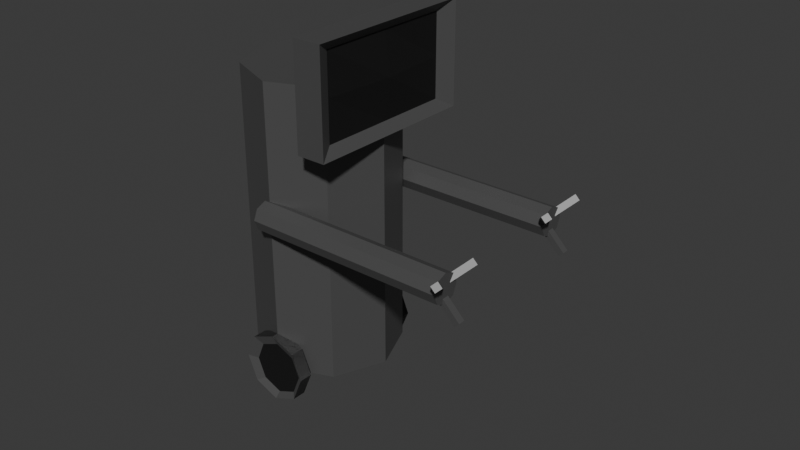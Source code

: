 # Source: DumbassRoomba.blend  (saved by Blender 4.5.88; exported with 4.5.12 LTS)
import bpy
from mathutils import Matrix  # noqa: F401  (used for matrix-valued properties, if any)

bpy.ops.wm.read_factory_settings(use_empty=True)
scene = bpy.context.scene
scene.name = 'Scene'

# ---- collections
col_collection = bpy.data.collections.new('Collection'); scene.collection.children.link(col_collection)

# ---- materials (node trees are filled in below, after node groups)
mat_material_001 = bpy.data.materials.new('Material.001')
mat_material_002 = bpy.data.materials.new('Material.002')
mat_material_003 = bpy.data.materials.new('Material.003')

# ---- material node trees
mat_material_001.use_nodes = True; mat_material_001.node_tree.nodes.clear()
_N = mat_material_001.node_tree.nodes; _L = mat_material_001.node_tree.links
n0 = _N.new('ShaderNodeBsdfPrincipled'); n0.name = 'Principled BSDF'; n0.location = (-200, 100)
n0.inputs[0].default_value = (0.132, 0.132, 0.132, 1.0)
n0.inputs[1].default_value = 0.5
n1 = _N.new('ShaderNodeOutputMaterial'); n1.name = 'Material Output'; n1.location = (200, 100)
_L.new(n0.outputs[0], n1.inputs[0])
n1.is_active_output = True
mat_material_002.use_nodes = True; mat_material_002.node_tree.nodes.clear()
_N = mat_material_002.node_tree.nodes; _L = mat_material_002.node_tree.links
n0 = _N.new('ShaderNodeBsdfPrincipled'); n0.name = 'Principled BSDF'; n0.location = (-200, 100)
n0.inputs[0].default_value = (0.02004, 0.02004, 0.02004, 1.0)
n0.inputs[1].default_value = 0.5
n1 = _N.new('ShaderNodeOutputMaterial'); n1.name = 'Material Output'; n1.location = (200, 100)
_L.new(n0.outputs[0], n1.inputs[0])
n1.is_active_output = True
mat_material_003.use_nodes = True; mat_material_003.node_tree.nodes.clear()
_N = mat_material_003.node_tree.nodes; _L = mat_material_003.node_tree.links
n0 = _N.new('ShaderNodeBsdfPrincipled'); n0.name = 'Principled BSDF'; n0.location = (-200, 100)
n0.inputs[0].default_value = (0.132, 0.132, 0.132, 1.0)
n0.inputs[1].default_value = 0.5
n1 = _N.new('ShaderNodeOutputMaterial'); n1.name = 'Material Output'; n1.location = (200, 100)
_L.new(n0.outputs[0], n1.inputs[0])
n1.is_active_output = True

# ---- world
world_world = bpy.data.worlds.new('World'); scene.world = world_world
world_world.use_nodes = True; world_world.node_tree.nodes.clear()
_N = world_world.node_tree.nodes; _L = world_world.node_tree.links
n0 = _N.new('ShaderNodeOutputWorld'); n0.name = 'World Output'; n0.location = (200, 100)
n1 = _N.new('ShaderNodeBackground'); n1.name = 'Background'; n1.location = (-200, 100)
n1.inputs[0].default_value = (0.05088, 0.05088, 0.05088, 1.0)
_L.new(n1.outputs[0], n0.inputs[0])
n0.is_active_output = True
world_world.color = (0.05088, 0.05088, 0.05088)
world_world.sun_shadow_jitter_overblur = 0.0

# ---- meshes
me_cube_001 = bpy.data.meshes.new('Cube.001')
me_cube_001.from_pydata([(-1.0, -1.0, -1.0), (-1.0, -1.0, 1.0), (-1.0, 1.0, -1.0), (-1.0, 1.0, 1.0), (1.0, -1.0, -1.0), (1.0, -1.0, 1.0), (1.0, 1.0, -1.0), (1.0, 1.0, 1.0), (0.4262, 0.8094, 0.8094), (0.4262, 0.8094, -0.8094), (0.4262, -0.8094, -0.8094), (0.4262, -0.8094, 0.8094), (-1.0, -1.0, 0.0), (-1.0, 1.0, 0.0), (1.0, 1.0, 0.0), (1.0, -1.0, 0.0), (0.4262, 0.8094, 0.0), (0.4262, -0.8094, 0.0), (-1.0, 0.0, -1.0), (-1.0, 0.0, 1.0), (1.0, 0.0, -1.0), (1.0, 0.0, 1.0), (0.4262, 0.0, -0.8094), (0.4262, 0.0, 0.8094), (0.8495, 0.0, 0.0), (-1.0, 0.0, 0.0), (-4.674, 0.8333, -5.75), (-4.674, 0.8333, -0.03572), (-1.139, 0.5893, -5.75), (-1.139, 0.5893, -0.03572), (0.3255, 0.0, -5.75), (0.3255, 0.0, -0.03572), (-1.139, -0.5893, -5.75), (-1.139, -0.5893, -0.03572), (-4.674, -0.8333, -5.75), (-4.674, -0.8333, -0.03572), (-8.21, -0.5893, -5.75), (-8.21, -0.5893, -0.03572), (-9.674, 0.0, -5.75), (-9.674, 0.0, -0.03572), (-8.21, 0.5893, -5.75), (-8.21, 0.5893, -0.03572), (-4.674, 0.7532, -6.393), (-4.674, 0.9134, -6.393), (-2.948, 0.7532, -6.189), (-2.948, 0.9134, -6.189), (-2.233, 0.7532, -5.696), (-2.233, 0.9134, -5.696), (-2.948, 0.7532, -5.203), (-2.948, 0.9134, -5.203), (-4.674, 0.7532, -4.999), (-4.674, 0.9134, -4.999), (-6.401, 0.7532, -5.203), (-6.401, 0.9134, -5.203), (-7.116, 0.7532, -5.696), (-7.116, 0.9134, -5.696), (-6.401, 0.7532, -6.189), (-6.401, 0.9134, -6.189), (-4.674, 0.7532, -6.393), (-2.948, 0.7532, -6.189), (-2.948, 0.9134, -6.189), (-4.674, 0.9134, -6.393), (-2.233, 0.7532, -5.696), (-2.233, 0.9134, -5.696), (-2.948, 0.7532, -5.203), (-2.948, 0.9134, -5.203), (-4.674, 0.7532, -4.999), (-4.674, 0.9134, -4.999), (-6.401, 0.7532, -5.203), (-6.401, 0.9134, -5.203), (-7.116, 0.7532, -5.696), (-7.116, 0.9134, -5.696), (-6.401, 0.7532, -6.189), (-6.401, 0.9134, -6.189), (-3.184, 0.8739, -6.056), (-4.509, 0.8739, -6.213), (-2.636, 0.8739, -5.678), (-3.184, 0.8739, -5.3), (-4.509, 0.8739, -5.143), (-5.833, 0.8739, -5.3), (-6.382, 0.8739, -5.678), (-5.833, 0.8739, -6.056), (-4.674, -0.7532, -4.999), (-4.674, -0.9134, -4.999), (-2.948, -0.7532, -5.203), (-2.948, -0.9134, -5.203), (-2.233, -0.7532, -5.696), (-2.233, -0.9134, -5.696), (-2.948, -0.7532, -6.189), (-2.948, -0.9134, -6.189), (-4.674, -0.7532, -6.393), (-4.674, -0.9134, -6.393), (-6.401, -0.7532, -6.189), (-6.401, -0.9134, -6.189), (-7.116, -0.7532, -5.696), (-7.116, -0.9134, -5.696), (-6.401, -0.7532, -5.203), (-6.401, -0.9134, -5.203), (-4.674, -0.7532, -4.999), (-2.948, -0.7532, -5.203), (-2.948, -0.9134, -5.203), (-4.674, -0.9134, -4.999), (-2.233, -0.7532, -5.696), (-2.233, -0.9134, -5.696), (-2.948, -0.7532, -6.189), (-2.948, -0.9134, -6.189), (-4.674, -0.7532, -6.393), (-4.674, -0.9134, -6.393), (-6.401, -0.7532, -6.189), (-6.401, -0.9134, -6.189), (-7.116, -0.7532, -5.696), (-7.116, -0.9134, -5.696), (-6.401, -0.7532, -5.203), (-6.401, -0.9134, -5.203), (-3.184, -0.8739, -5.336), (-4.509, -0.8739, -5.179), (-2.636, -0.8739, -5.714), (-3.184, -0.8739, -6.092), (-4.509, -0.8739, -6.249), (-5.833, -0.8739, -6.092), (-6.382, -0.8739, -5.714), (-5.833, -0.8739, -5.336)], [], [(25, 19, 3, 13), (13, 3, 7, 14), (15, 4, 10, 17), (15, 5, 1, 12), (18, 20, 4, 0), (21, 19, 1, 5), (24, 23, 11, 17), (20, 6, 9, 22), (21, 5, 11, 23), (14, 7, 8, 16), (6, 14, 16, 9), (22, 24, 17, 10), (4, 15, 12, 0), (5, 15, 17, 11), (2, 13, 14, 6), (18, 25, 13, 2), (0, 12, 25, 18), (9, 16, 24, 22), (7, 21, 23, 8), (4, 20, 22, 10), (16, 8, 23, 24), (7, 3, 19, 21), (2, 6, 20, 18), (12, 1, 19, 25), (26, 27, 29, 28), (28, 29, 31, 30), (30, 31, 33, 32), (32, 33, 35, 34), (34, 35, 37, 36), (36, 37, 39, 38), (29, 27, 41, 39, 37, 35, 33, 31), (38, 39, 41, 40), (40, 41, 27, 26), (26, 28, 30, 32, 34, 36, 38, 40), (42, 44, 45, 43), (44, 46, 47, 45), (46, 48, 49, 47), (48, 50, 51, 49), (50, 52, 53, 51), (52, 54, 55, 53), (54, 56, 57, 55), (56, 42, 43, 57), (42, 56, 54, 52, 50, 48, 46, 44), (58, 61, 60, 59), (59, 60, 63, 62), (62, 63, 65, 64), (64, 65, 67, 66), (66, 67, 69, 68), (68, 69, 71, 70), (63, 60, 74, 76), (70, 71, 73, 72), (72, 73, 61, 58), (58, 59, 62, 64, 66, 68, 70, 72), (74, 75, 81, 80, 79, 78, 77, 76), (69, 67, 78, 79), (61, 73, 81, 75), (60, 61, 75, 74), (65, 63, 76, 77), (71, 69, 79, 80), (67, 65, 77, 78), (73, 71, 80, 81), (82, 84, 85, 83), (84, 86, 87, 85), (86, 88, 89, 87), (88, 90, 91, 89), (90, 92, 93, 91), (92, 94, 95, 93), (94, 96, 97, 95), (96, 82, 83, 97), (82, 96, 94, 92, 90, 88, 86, 84), (98, 101, 100, 99), (99, 100, 103, 102), (102, 103, 105, 104), (104, 105, 107, 106), (106, 107, 109, 108), (108, 109, 111, 110), (103, 100, 114, 116), (110, 111, 113, 112), (112, 113, 101, 98), (98, 99, 102, 104, 106, 108, 110, 112), (114, 115, 121, 120, 119, 118, 117, 116), (109, 107, 118, 119), (101, 113, 121, 115), (100, 101, 115, 114), (105, 103, 116, 117), (111, 109, 119, 120), (107, 105, 117, 118), (113, 111, 120, 121)])
me_cube_001.polygons.foreach_set('material_index', [0, 0, 0, 0, 0, 0, 1, 0, 0, 0, 0, 1, 0, 0, 0, 0, 0, 1, 0, 0, 1, 0, 0, 0, 0, 0, 0, 0, 0, 0, 0, 0, 0, 0, 0, 0, 0, 0, 0, 0, 0, 0, 0, 0, 0, 0, 0, 0, 0, 0, 0, 0, 0, 1, 0, 0, 0, 0, 0, 0, 0, 0, 0, 0, 0, 0, 0, 0, 0, 0, 0, 0, 0, 0, 0, 0, 0, 0, 0, 0, 1, 0, 0, 0, 0, 0, 0, 0])
_uv = me_cube_001.uv_layers.new(name='UVMap')
_uv.uv.foreach_set('vector', [0.5, 0.125, 0.625, 0.125, 0.625, 0.25, 0.5, 0.25, 0.5, 0.25, 0.625, 0.25, 0.625, 0.5, 0.5, 0.5, 0.5, 0.75, 0.375, 0.75, 0.375, 0.75, 0.5, 0.75, 0.5, 0.75, 0.625, 0.75, 0.625, 1.0, 0.5, 1.0, 0.125, 0.625, 0.375, 0.625, 0.375, 0.75, 0.125, 0.75, 0.625, 0.625, 0.875, 0.625, 0.875, 0.75, 0.625, 0.75, 0.5, 0.625, 0.625, 0.625, 0.625, 0.75, 0.5, 0.75, 0.375, 0.625, 0.375, 0.5, 0.375, 0.5, 0.375, 0.625, 0.625, 0.625, 0.625, 0.75, 0.625, 0.75, 0.625, 0.625, 0.5, 0.5, 0.625, 0.5, 0.625, 0.5, 0.5, 0.5, 0.375, 0.5, 0.5, 0.5, 0.5, 0.5, 0.375, 0.5, 0.375, 0.625, 0.5, 0.625, 0.5, 0.75, 0.375, 0.75, 0.375, 0.75, 0.5, 0.75, 0.5, 1.0, 0.375, 1.0, 0.625, 0.75, 0.5, 0.75, 0.5, 0.75, 0.625, 0.75, 0.375, 0.25, 0.5, 0.25, 0.5, 0.5, 0.375, 0.5, 0.375, 0.125, 0.5, 0.125, 0.5, 0.25, 0.375, 0.25, 0.375, 0.0, 0.5, 0.0, 0.5, 0.125, 0.375, 0.125, 0.375, 0.5, 0.5, 0.5, 0.5, 0.625, 0.375, 0.625, 0.625, 0.5, 0.625, 0.625, 0.625, 0.625, 0.625, 0.5, 0.375, 0.75, 0.375, 0.625, 0.375, 0.625, 0.375, 0.75, 0.5, 0.5, 0.625, 0.5, 0.625, 0.625, 0.5, 0.625, 0.625, 0.5, 0.875, 0.5, 0.875, 0.625, 0.625, 0.625, 0.125, 0.5, 0.375, 0.5, 0.375, 0.625, 0.125, 0.625, 0.5, 0.0, 0.625, 0.0, 0.625, 0.125, 0.5, 0.125, 1.0, 0.5, 1.0, 1.0, 0.875, 1.0, 0.875, 0.5, 0.875, 0.5, 0.875, 1.0, 0.75, 1.0, 0.75, 0.5, 0.75, 0.5, 0.75, 1.0, 0.625, 1.0, 0.625, 0.5, 0.625, 0.5, 0.625, 1.0, 0.5, 1.0, 0.5, 0.5, 0.5, 0.5, 0.5, 1.0, 0.375, 1.0, 0.375, 0.5, 0.375, 0.5, 0.375, 1.0, 0.25, 1.0, 0.25, 0.5, 0.4197, 0.4197, 0.25, 0.49, 0.08029, 0.4197, 0.01, 0.25, 0.08029, 0.08029, 0.25, 0.01, 0.4197, 0.08029, 0.49, 0.25, 0.25, 0.5, 0.25, 1.0, 0.125, 1.0, 0.125, 0.5, 0.125, 0.5, 0.125, 1.0, 0.0, 1.0, 0.0, 0.5, 0.75, 0.49, 0.9197, 0.4197, 0.99, 0.25, 0.9197, 0.08029, 0.75, 0.01, 0.5803, 0.08029, 0.51, 0.25, 0.5803, 0.4197, 1.0, 0.5, 0.875, 0.5, 0.875, 1.0, 1.0, 1.0, 0.875, 0.5, 0.75, 0.5, 0.75, 1.0, 0.875, 1.0, 0.75, 0.5, 0.625, 0.5, 0.625, 1.0, 0.75, 1.0, 0.625, 0.5, 0.5, 0.5, 0.5, 1.0, 0.625, 1.0, 0.5, 0.5, 0.375, 0.5, 0.375, 1.0, 0.5, 1.0, 0.375, 0.5, 0.25, 0.5, 0.25, 1.0, 0.375, 1.0, 0.25, 0.5, 0.125, 0.5, 0.125, 1.0, 0.25, 1.0, 0.125, 0.5, 0.0, 0.5, 0.0, 1.0, 0.125, 1.0, 0.75, 0.49, 0.5803, 0.4197, 0.51, 0.25, 0.5803, 0.08029, 0.75, 0.01, 0.9197, 0.08029, 0.99, 0.25, 0.9197, 0.4197, 1.0, 0.5, 1.0, 1.0, 0.875, 1.0, 0.875, 0.5, 0.875, 0.5, 0.875, 1.0, 0.75, 1.0, 0.75, 0.5, 0.75, 0.5, 0.75, 1.0, 0.625, 1.0, 0.625, 0.5, 0.625, 0.5, 0.625, 1.0, 0.5, 1.0, 0.5, 0.5, 0.5, 0.5, 0.5, 1.0, 0.375, 1.0, 0.375, 0.5, 0.375, 0.5, 0.375, 1.0, 0.25, 1.0, 0.25, 0.5, 0.75, 1.0, 0.875, 1.0, 0.875, 1.0, 0.75, 1.0, 0.25, 0.5, 0.25, 1.0, 0.125, 1.0, 0.125, 0.5, 0.125, 0.5, 0.125, 1.0, 0.0, 1.0, 0.0, 0.5, 0.75, 0.49, 0.9197, 0.4197, 0.99, 0.25, 0.9197, 0.08029, 0.75, 0.01, 0.5803, 0.08029, 0.51, 0.25, 0.5803, 0.4197, 0.4197, 0.4197, 0.25, 0.49, 0.08029, 0.4197, 0.01, 0.25, 0.08029, 0.08029, 0.25, 0.01, 0.4197, 0.08029, 0.49, 0.25, 0.375, 1.0, 0.5, 1.0, 0.5, 1.0, 0.375, 1.0, 0.0, 1.0, 0.125, 1.0, 0.125, 1.0, 0.0, 1.0, 0.875, 1.0, 1.0, 1.0, 1.0, 1.0, 0.875, 1.0, 0.625, 1.0, 0.75, 1.0, 0.75, 1.0, 0.625, 1.0, 0.25, 1.0, 0.375, 1.0, 0.375, 1.0, 0.25, 1.0, 0.5, 1.0, 0.625, 1.0, 0.625, 1.0, 0.5, 1.0, 0.125, 1.0, 0.25, 1.0, 0.25, 1.0, 0.125, 1.0, 1.0, 0.5, 0.875, 0.5, 0.875, 1.0, 1.0, 1.0, 0.875, 0.5, 0.75, 0.5, 0.75, 1.0, 0.875, 1.0, 0.75, 0.5, 0.625, 0.5, 0.625, 1.0, 0.75, 1.0, 0.625, 0.5, 0.5, 0.5, 0.5, 1.0, 0.625, 1.0, 0.5, 0.5, 0.375, 0.5, 0.375, 1.0, 0.5, 1.0, 0.375, 0.5, 0.25, 0.5, 0.25, 1.0, 0.375, 1.0, 0.25, 0.5, 0.125, 0.5, 0.125, 1.0, 0.25, 1.0, 0.125, 0.5, 0.0, 0.5, 0.0, 1.0, 0.125, 1.0, 0.75, 0.49, 0.5803, 0.4197, 0.51, 0.25, 0.5803, 0.08029, 0.75, 0.01, 0.9197, 0.08029, 0.99, 0.25, 0.9197, 0.4197, 1.0, 0.5, 1.0, 1.0, 0.875, 1.0, 0.875, 0.5, 0.875, 0.5, 0.875, 1.0, 0.75, 1.0, 0.75, 0.5, 0.75, 0.5, 0.75, 1.0, 0.625, 1.0, 0.625, 0.5, 0.625, 0.5, 0.625, 1.0, 0.5, 1.0, 0.5, 0.5, 0.5, 0.5, 0.5, 1.0, 0.375, 1.0, 0.375, 0.5, 0.375, 0.5, 0.375, 1.0, 0.25, 1.0, 0.25, 0.5, 0.75, 1.0, 0.875, 1.0, 0.875, 1.0, 0.75, 1.0, 0.25, 0.5, 0.25, 1.0, 0.125, 1.0, 0.125, 0.5, 0.125, 0.5, 0.125, 1.0, 0.0, 1.0, 0.0, 0.5, 0.75, 0.49, 0.9197, 0.4197, 0.99, 0.25, 0.9197, 0.08029, 0.75, 0.01, 0.5803, 0.08029, 0.51, 0.25, 0.5803, 0.4197, 0.4197, 0.4197, 0.25, 0.49, 0.08029, 0.4197, 0.01, 0.25, 0.08029, 0.08029, 0.25, 0.01, 0.4197, 0.08029, 0.49, 0.25, 0.375, 1.0, 0.5, 1.0, 0.5, 1.0, 0.375, 1.0, 0.0, 1.0, 0.125, 1.0, 0.125, 1.0, 0.0, 1.0, 0.875, 1.0, 1.0, 1.0, 1.0, 1.0, 0.875, 1.0, 0.625, 1.0, 0.75, 1.0, 0.75, 1.0, 0.625, 1.0, 0.25, 1.0, 0.375, 1.0, 0.375, 1.0, 0.25, 1.0, 0.5, 1.0, 0.625, 1.0, 0.625, 1.0, 0.5, 1.0, 0.125, 1.0, 0.25, 1.0, 0.25, 1.0, 0.125, 1.0])
me_cube_001.materials.append(mat_material_001)
me_cube_001.materials.append(mat_material_002)
me_cube_001.update()
me_cube_002 = bpy.data.meshes.new('Cube.002')
me_cube_002.from_pydata([(-1.0, -1.0, -1.0), (-1.0, -1.0, 1.0), (-1.0, 1.0, -1.0), (-1.0, 1.0, 1.0), (1.0, -1.0, -1.0), (1.0, -1.0, 1.0), (1.0, 1.0, -1.0), (1.0, 1.0, 1.0), (-1.357, 2.937, -1.791), (-1.357, 10.44, -1.791), (-1.357, 2.937, -2.324), (-1.357, 10.44, -2.324), (0.6428, 2.937, -1.791), (0.6428, 10.44, -1.791), (0.6428, 2.937, -2.324), (0.6428, 10.44, -2.324), (10.18, -1.897, -2.103), (2.298, -1.897, -2.103), (10.18, -0.4829, -2.48), (2.298, -0.4829, -2.48), (10.18, -0.5507, -1.744), (2.298, -0.5507, -1.744), (10.18, 0.8635, -2.121), (2.298, 0.8635, -2.121), (-42.32, -25.12, -10.24), (1.286, 4.23, -2.414), (-40.11, -27.47, -10.4), (3.488, 1.879, -2.578), (-39.2, -30.18, -10.01), (4.4, -0.8313, -2.183), (-40.11, -31.67, -9.283), (3.488, -2.314, -1.46), (-42.32, -31.05, -8.656), (1.286, -1.7, -0.8336), (-44.52, -28.7, -8.493), (-0.9162, 0.6512, -0.6699), (-45.43, -25.99, -8.888), (-1.828, 3.362, -1.065), (-44.52, -24.51, -9.61), (-0.9162, 4.845, -1.787)], [], [(0, 1, 3, 2), (2, 3, 7, 6), (6, 7, 5, 4), (4, 5, 1, 0), (2, 6, 4, 0), (7, 3, 1, 5), (8, 9, 11, 10), (10, 11, 15, 14), (14, 15, 13, 12), (12, 13, 9, 8), (10, 14, 12, 8), (15, 11, 9, 13), (16, 17, 19, 18), (18, 19, 23, 22), (22, 23, 21, 20), (20, 21, 17, 16), (18, 22, 20, 16), (23, 19, 17, 21), (24, 25, 27, 26), (26, 27, 29, 28), (28, 29, 31, 30), (30, 31, 33, 32), (32, 33, 35, 34), (34, 35, 37, 36), (27, 25, 39, 37, 35, 33, 31, 29), (36, 37, 39, 38), (38, 39, 25, 24), (24, 26, 28, 30, 32, 34, 36, 38)])
_uv = me_cube_002.uv_layers.new(name='UVMap')
_uv.uv.foreach_set('vector', [0.375, 0.0, 0.625, 0.0, 0.625, 0.25, 0.375, 0.25, 0.375, 0.25, 0.625, 0.25, 0.625, 0.5, 0.375, 0.5, 0.375, 0.5, 0.625, 0.5, 0.625, 0.75, 0.375, 0.75, 0.375, 0.75, 0.625, 0.75, 0.625, 1.0, 0.375, 1.0, 0.125, 0.5, 0.375, 0.5, 0.375, 0.75, 0.125, 0.75, 0.625, 0.5, 0.875, 0.5, 0.875, 0.75, 0.625, 0.75, 0.375, 0.0, 0.625, 0.0, 0.625, 0.25, 0.375, 0.25, 0.375, 0.25, 0.625, 0.25, 0.625, 0.5, 0.375, 0.5, 0.375, 0.5, 0.625, 0.5, 0.625, 0.75, 0.375, 0.75, 0.375, 0.75, 0.625, 0.75, 0.625, 1.0, 0.375, 1.0, 0.125, 0.5, 0.375, 0.5, 0.375, 0.75, 0.125, 0.75, 0.625, 0.5, 0.875, 0.5, 0.875, 0.75, 0.625, 0.75, 0.375, 0.0, 0.625, 0.0, 0.625, 0.25, 0.375, 0.25, 0.375, 0.25, 0.625, 0.25, 0.625, 0.5, 0.375, 0.5, 0.375, 0.5, 0.625, 0.5, 0.625, 0.75, 0.375, 0.75, 0.375, 0.75, 0.625, 0.75, 0.625, 1.0, 0.375, 1.0, 0.125, 0.5, 0.375, 0.5, 0.375, 0.75, 0.125, 0.75, 0.625, 0.5, 0.875, 0.5, 0.875, 0.75, 0.625, 0.75, 1.0, 0.5, 1.0, 1.0, 0.875, 1.0, 0.875, 0.5, 0.875, 0.5, 0.875, 1.0, 0.75, 1.0, 0.75, 0.5, 0.75, 0.5, 0.75, 1.0, 0.625, 1.0, 0.625, 0.5, 0.625, 0.5, 0.625, 1.0, 0.5, 1.0, 0.5, 0.5, 0.5, 0.5, 0.5, 1.0, 0.375, 1.0, 0.375, 0.5, 0.375, 0.5, 0.375, 1.0, 0.25, 1.0, 0.25, 0.5, 0.4197, 0.4197, 0.25, 0.49, 0.08029, 0.4197, 0.01, 0.25, 0.08029, 0.08029, 0.25, 0.01, 0.4197, 0.08029, 0.49, 0.25, 0.25, 0.5, 0.25, 1.0, 0.125, 1.0, 0.125, 0.5, 0.125, 0.5, 0.125, 1.0, 0.0, 1.0, 0.0, 0.5, 0.75, 0.49, 0.9197, 0.4197, 0.99, 0.25, 0.9197, 0.08029, 0.75, 0.01, 0.5803, 0.08029, 0.51, 0.25, 0.5803, 0.4197])
me_cube_002.materials.append(mat_material_001)
me_cube_002.update()
me_cube_005 = bpy.data.meshes.new('Cube.005')
me_cube_005.from_pydata([(-1.0, -1.0, -1.0), (-1.0, -1.0, 1.0), (-1.0, 1.0, -1.0), (-1.0, 1.0, 1.0), (1.0, -1.0, -1.0), (1.0, -1.0, 1.0), (1.0, 1.0, -1.0), (1.0, 1.0, 1.0), (-1.357, 2.937, -1.791), (-1.357, 10.44, -1.791), (-1.357, 2.937, -2.324), (-1.357, 10.44, -2.324), (0.6428, 2.937, -1.791), (0.6428, 10.44, -1.791), (0.6428, 2.937, -2.324), (0.6428, 10.44, -2.324), (10.18, -1.897, -2.103), (2.298, -1.897, -2.103), (10.18, -0.4829, -2.48), (2.298, -0.4829, -2.48), (10.18, -0.5507, -1.744), (2.298, -0.5507, -1.744), (10.18, 0.8635, -2.121), (2.298, 0.8635, -2.121), (-42.32, -25.12, -10.24), (1.286, 4.23, -2.414), (-40.11, -27.47, -10.4), (3.488, 1.879, -2.578), (-39.2, -30.18, -10.01), (4.4, -0.8313, -2.183), (-40.11, -31.67, -9.283), (3.488, -2.314, -1.46), (-42.32, -31.05, -8.656), (1.286, -1.7, -0.8336), (-44.52, -28.7, -8.493), (-0.9162, 0.6512, -0.6699), (-45.43, -25.99, -8.888), (-1.828, 3.362, -1.065), (-44.52, -24.51, -9.61), (-0.9162, 4.845, -1.787)], [], [(0, 1, 3, 2), (2, 3, 7, 6), (6, 7, 5, 4), (4, 5, 1, 0), (2, 6, 4, 0), (7, 3, 1, 5), (8, 9, 11, 10), (10, 11, 15, 14), (14, 15, 13, 12), (12, 13, 9, 8), (10, 14, 12, 8), (15, 11, 9, 13), (16, 17, 19, 18), (18, 19, 23, 22), (22, 23, 21, 20), (20, 21, 17, 16), (18, 22, 20, 16), (23, 19, 17, 21), (24, 25, 27, 26), (26, 27, 29, 28), (28, 29, 31, 30), (30, 31, 33, 32), (32, 33, 35, 34), (34, 35, 37, 36), (27, 25, 39, 37, 35, 33, 31, 29), (36, 37, 39, 38), (38, 39, 25, 24), (24, 26, 28, 30, 32, 34, 36, 38)])
_uv = me_cube_005.uv_layers.new(name='UVMap')
_uv.uv.foreach_set('vector', [0.375, 0.0, 0.625, 0.0, 0.625, 0.25, 0.375, 0.25, 0.375, 0.25, 0.625, 0.25, 0.625, 0.5, 0.375, 0.5, 0.375, 0.5, 0.625, 0.5, 0.625, 0.75, 0.375, 0.75, 0.375, 0.75, 0.625, 0.75, 0.625, 1.0, 0.375, 1.0, 0.125, 0.5, 0.375, 0.5, 0.375, 0.75, 0.125, 0.75, 0.625, 0.5, 0.875, 0.5, 0.875, 0.75, 0.625, 0.75, 0.375, 0.0, 0.625, 0.0, 0.625, 0.25, 0.375, 0.25, 0.375, 0.25, 0.625, 0.25, 0.625, 0.5, 0.375, 0.5, 0.375, 0.5, 0.625, 0.5, 0.625, 0.75, 0.375, 0.75, 0.375, 0.75, 0.625, 0.75, 0.625, 1.0, 0.375, 1.0, 0.125, 0.5, 0.375, 0.5, 0.375, 0.75, 0.125, 0.75, 0.625, 0.5, 0.875, 0.5, 0.875, 0.75, 0.625, 0.75, 0.375, 0.0, 0.625, 0.0, 0.625, 0.25, 0.375, 0.25, 0.375, 0.25, 0.625, 0.25, 0.625, 0.5, 0.375, 0.5, 0.375, 0.5, 0.625, 0.5, 0.625, 0.75, 0.375, 0.75, 0.375, 0.75, 0.625, 0.75, 0.625, 1.0, 0.375, 1.0, 0.125, 0.5, 0.375, 0.5, 0.375, 0.75, 0.125, 0.75, 0.625, 0.5, 0.875, 0.5, 0.875, 0.75, 0.625, 0.75, 1.0, 0.5, 1.0, 1.0, 0.875, 1.0, 0.875, 0.5, 0.875, 0.5, 0.875, 1.0, 0.75, 1.0, 0.75, 0.5, 0.75, 0.5, 0.75, 1.0, 0.625, 1.0, 0.625, 0.5, 0.625, 0.5, 0.625, 1.0, 0.5, 1.0, 0.5, 0.5, 0.5, 0.5, 0.5, 1.0, 0.375, 1.0, 0.375, 0.5, 0.375, 0.5, 0.375, 1.0, 0.25, 1.0, 0.25, 0.5, 0.4197, 0.4197, 0.25, 0.49, 0.08029, 0.4197, 0.01, 0.25, 0.08029, 0.08029, 0.25, 0.01, 0.4197, 0.08029, 0.49, 0.25, 0.25, 0.5, 0.25, 1.0, 0.125, 1.0, 0.125, 0.5, 0.125, 0.5, 0.125, 1.0, 0.0, 1.0, 0.0, 0.5, 0.75, 0.49, 0.9197, 0.4197, 0.99, 0.25, 0.9197, 0.08029, 0.75, 0.01, 0.5803, 0.08029, 0.51, 0.25, 0.5803, 0.4197])
me_cube_005.materials.append(mat_material_003)
me_cube_005.update()

# ---- objects
ob_cube = bpy.data.objects.new('Cube', me_cube_001)
ob_cube_001 = bpy.data.objects.new('Cube.001', me_cube_002)
ob_cube_002 = bpy.data.objects.new('Cube.002', me_cube_005)

# ---- transforms, parenting, visibility, modifiers, constraints
ob_cube.location = (0.4674, 0.0, 1.013)
ob_cube.scale = (0.1, 0.6, 0.35)
ob_cube_001.location = (1.42, 0.4065, 0.2084)
ob_cube_001.rotation_euler = (0.7854, 0.7854, 0.0)
ob_cube_001.scale = (0.0227, 0.02385, 0.08948)
ob_cube_002.location = (1.42, -0.6458, 0.2084)
ob_cube_002.rotation_euler = (0.7854, 0.7854, 0.0)
ob_cube_002.scale = (0.0227, 0.02385, 0.08948)

# ---- collection membership
col_collection.objects.link(ob_cube)
col_collection.objects.link(ob_cube_001)
col_collection.objects.link(ob_cube_002)

# ---- scene / render settings (as saved in the file)
scene.frame_start = 1; scene.frame_end = 250; scene.frame_set(1)
scene.render.engine = 'BLENDER_EEVEE_NEXT'
bpy.context.view_layer.update()

# ---- added for rendering (the .blend has no active camera and no usable light): camera, sun
cam_auto = bpy.data.cameras.new('AutoCamera')
cam_auto.lens = 50.0
cam_auto.sensor_width = 36.0
cam_auto.clip_end = 1000.0
ob_auto_camera = bpy.data.objects.new('AutoCamera', cam_auto)
scene.collection.objects.link(ob_auto_camera)
ob_auto_camera.location = (4.54532, -4.7039, 3.20375)
ob_auto_camera.rotation_euler = (1.09748, -7.21219e-08, 0.694738)
scene.camera = ob_auto_camera
light_auto_sun = bpy.data.lights.new('AutoSun', 'SUN')
light_auto_sun.energy = 3.0
light_auto_sun.angle = 0.0523599
ob_auto_sun = bpy.data.objects.new('AutoSun', light_auto_sun)
scene.collection.objects.link(ob_auto_sun)
ob_auto_sun.rotation_euler = (0.872665, 0.174533, 0.523599)
bpy.context.view_layer.update()
